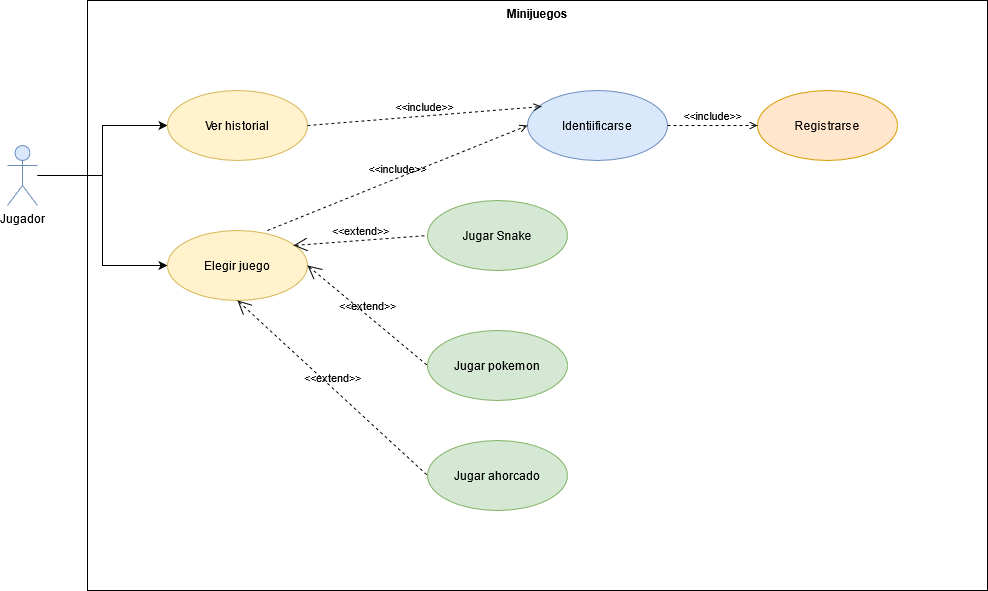

The diagram above was exported from draw.io. Its source (the exported page's mxGraphModel, read from the mxfile embedded in the PNG):
<mxGraphModel dx="1422" dy="780" grid="1" gridSize="10" guides="1" tooltips="1" connect="1" arrows="1" fold="1" page="1" pageScale="1" pageWidth="827" pageHeight="1169" math="0" shadow="0">
  <root>
    <mxCell id="0" />
    <mxCell id="1" parent="0" />
    <mxCell id="3Ro8o_zpK5TWPbJc4iNr-15" value="Minijuegos" style="shape=rect;html=1;verticalAlign=top;fontStyle=1;whiteSpace=wrap;align=center;" parent="1" vertex="1">
      <mxGeometry x="120" y="110" width="900" height="590" as="geometry" />
    </mxCell>
    <mxCell id="UJX2gvq1cNl8EStStqzi-7" style="edgeStyle=orthogonalEdgeStyle;rounded=0;orthogonalLoop=1;jettySize=auto;html=1;entryX=0;entryY=0.5;entryDx=0;entryDy=0;" edge="1" parent="1" source="3Ro8o_zpK5TWPbJc4iNr-1" target="3Ro8o_zpK5TWPbJc4iNr-4">
      <mxGeometry relative="1" as="geometry" />
    </mxCell>
    <mxCell id="UJX2gvq1cNl8EStStqzi-8" style="edgeStyle=orthogonalEdgeStyle;rounded=0;orthogonalLoop=1;jettySize=auto;html=1;entryX=0;entryY=0.5;entryDx=0;entryDy=0;" edge="1" parent="1" source="3Ro8o_zpK5TWPbJc4iNr-1" target="3Ro8o_zpK5TWPbJc4iNr-3">
      <mxGeometry relative="1" as="geometry" />
    </mxCell>
    <mxCell id="3Ro8o_zpK5TWPbJc4iNr-1" value="Jugador" style="shape=umlActor;verticalLabelPosition=bottom;verticalAlign=top;html=1;outlineConnect=0;fillColor=#dae8fc;strokeColor=#6c8ebf;" parent="1" vertex="1">
      <mxGeometry x="40" y="255" width="30" height="60" as="geometry" />
    </mxCell>
    <mxCell id="3Ro8o_zpK5TWPbJc4iNr-2" value="Registrarse" style="ellipse;whiteSpace=wrap;html=1;fillColor=#ffe6cc;strokeColor=#d79b00;" parent="1" vertex="1">
      <mxGeometry x="790" y="200" width="140" height="70" as="geometry" />
    </mxCell>
    <mxCell id="3Ro8o_zpK5TWPbJc4iNr-3" value="Elegir juego" style="ellipse;whiteSpace=wrap;html=1;fillColor=#fff2cc;strokeColor=#d6b656;" parent="1" vertex="1">
      <mxGeometry x="200" y="340" width="140" height="70" as="geometry" />
    </mxCell>
    <mxCell id="3Ro8o_zpK5TWPbJc4iNr-4" value="Ver historial" style="ellipse;whiteSpace=wrap;html=1;fillColor=#fff2cc;strokeColor=#d6b656;" parent="1" vertex="1">
      <mxGeometry x="200" y="200" width="140" height="70" as="geometry" />
    </mxCell>
    <mxCell id="3Ro8o_zpK5TWPbJc4iNr-5" value="Jugar ahorcado" style="ellipse;whiteSpace=wrap;html=1;fillColor=#d5e8d4;strokeColor=#82b366;" parent="1" vertex="1">
      <mxGeometry x="460" y="550" width="140" height="70" as="geometry" />
    </mxCell>
    <mxCell id="3Ro8o_zpK5TWPbJc4iNr-6" value="Jugar pokemon" style="ellipse;whiteSpace=wrap;html=1;fillColor=#d5e8d4;strokeColor=#82b366;" parent="1" vertex="1">
      <mxGeometry x="460" y="440" width="140" height="70" as="geometry" />
    </mxCell>
    <mxCell id="3Ro8o_zpK5TWPbJc4iNr-7" value="Jugar Snake" style="ellipse;whiteSpace=wrap;html=1;fillColor=#d5e8d4;strokeColor=#82b366;" parent="1" vertex="1">
      <mxGeometry x="460" y="310" width="140" height="70" as="geometry" />
    </mxCell>
    <mxCell id="UJX2gvq1cNl8EStStqzi-2" value="Identiificarse" style="ellipse;whiteSpace=wrap;html=1;fillColor=#dae8fc;strokeColor=#6c8ebf;" vertex="1" parent="1">
      <mxGeometry x="560" y="200" width="140" height="70" as="geometry" />
    </mxCell>
    <mxCell id="UJX2gvq1cNl8EStStqzi-9" value="&amp;lt;&amp;lt;extend&amp;gt;&amp;gt;" style="edgeStyle=none;html=1;startArrow=open;endArrow=none;startSize=12;verticalAlign=bottom;dashed=1;labelBackgroundColor=none;rounded=0;exitX=0.9;exitY=0.214;exitDx=0;exitDy=0;entryX=0;entryY=0.5;entryDx=0;entryDy=0;exitPerimeter=0;" edge="1" parent="1" source="3Ro8o_zpK5TWPbJc4iNr-3" target="3Ro8o_zpK5TWPbJc4iNr-7">
      <mxGeometry width="160" relative="1" as="geometry">
        <mxPoint x="330" y="400" as="sourcePoint" />
        <mxPoint x="490" y="400" as="targetPoint" />
      </mxGeometry>
    </mxCell>
    <mxCell id="UJX2gvq1cNl8EStStqzi-11" value="&amp;lt;&amp;lt;extend&amp;gt;&amp;gt;" style="edgeStyle=none;html=1;startArrow=open;endArrow=none;startSize=12;verticalAlign=bottom;dashed=1;labelBackgroundColor=none;rounded=0;exitX=1;exitY=0.5;exitDx=0;exitDy=0;entryX=0;entryY=0.5;entryDx=0;entryDy=0;" edge="1" parent="1" source="3Ro8o_zpK5TWPbJc4iNr-3" target="3Ro8o_zpK5TWPbJc4iNr-6">
      <mxGeometry width="160" relative="1" as="geometry">
        <mxPoint x="360" y="415" as="sourcePoint" />
        <mxPoint x="440" y="405" as="targetPoint" />
      </mxGeometry>
    </mxCell>
    <mxCell id="UJX2gvq1cNl8EStStqzi-12" value="&amp;lt;&amp;lt;extend&amp;gt;&amp;gt;" style="edgeStyle=none;html=1;startArrow=open;endArrow=none;startSize=12;verticalAlign=bottom;dashed=1;labelBackgroundColor=none;rounded=0;exitX=0.5;exitY=1;exitDx=0;exitDy=0;entryX=0;entryY=0.5;entryDx=0;entryDy=0;" edge="1" parent="1" source="3Ro8o_zpK5TWPbJc4iNr-3" target="3Ro8o_zpK5TWPbJc4iNr-5">
      <mxGeometry width="160" relative="1" as="geometry">
        <mxPoint x="370" y="425" as="sourcePoint" />
        <mxPoint x="450" y="415" as="targetPoint" />
      </mxGeometry>
    </mxCell>
    <mxCell id="UJX2gvq1cNl8EStStqzi-14" value="&amp;lt;&amp;lt;include&amp;gt;&amp;gt;" style="edgeStyle=none;html=1;endArrow=open;verticalAlign=bottom;dashed=1;labelBackgroundColor=none;rounded=0;exitX=0.714;exitY=0;exitDx=0;exitDy=0;exitPerimeter=0;entryX=0;entryY=0.5;entryDx=0;entryDy=0;" edge="1" parent="1" source="3Ro8o_zpK5TWPbJc4iNr-3" target="UJX2gvq1cNl8EStStqzi-2">
      <mxGeometry width="160" relative="1" as="geometry">
        <mxPoint x="334" y="270" as="sourcePoint" />
        <mxPoint x="494" y="270" as="targetPoint" />
      </mxGeometry>
    </mxCell>
    <mxCell id="UJX2gvq1cNl8EStStqzi-15" value="&amp;lt;&amp;lt;include&amp;gt;&amp;gt;" style="edgeStyle=none;html=1;endArrow=open;verticalAlign=bottom;dashed=1;labelBackgroundColor=none;rounded=0;exitX=1;exitY=0.5;exitDx=0;exitDy=0;entryX=0.1;entryY=0.229;entryDx=0;entryDy=0;entryPerimeter=0;" edge="1" parent="1" source="3Ro8o_zpK5TWPbJc4iNr-4" target="UJX2gvq1cNl8EStStqzi-2">
      <mxGeometry width="160" relative="1" as="geometry">
        <mxPoint x="309.96000000000004" y="370" as="sourcePoint" />
        <mxPoint x="560" y="255" as="targetPoint" />
      </mxGeometry>
    </mxCell>
    <mxCell id="UJX2gvq1cNl8EStStqzi-16" value="&amp;lt;&amp;lt;include&amp;gt;&amp;gt;" style="edgeStyle=none;html=1;endArrow=open;verticalAlign=bottom;dashed=1;labelBackgroundColor=none;rounded=0;exitX=1;exitY=0.5;exitDx=0;exitDy=0;entryX=0;entryY=0.5;entryDx=0;entryDy=0;" edge="1" parent="1" source="UJX2gvq1cNl8EStStqzi-2" target="3Ro8o_zpK5TWPbJc4iNr-2">
      <mxGeometry width="160" relative="1" as="geometry">
        <mxPoint x="660" y="350" as="sourcePoint" />
        <mxPoint x="820" y="350" as="targetPoint" />
      </mxGeometry>
    </mxCell>
  </root>
</mxGraphModel>